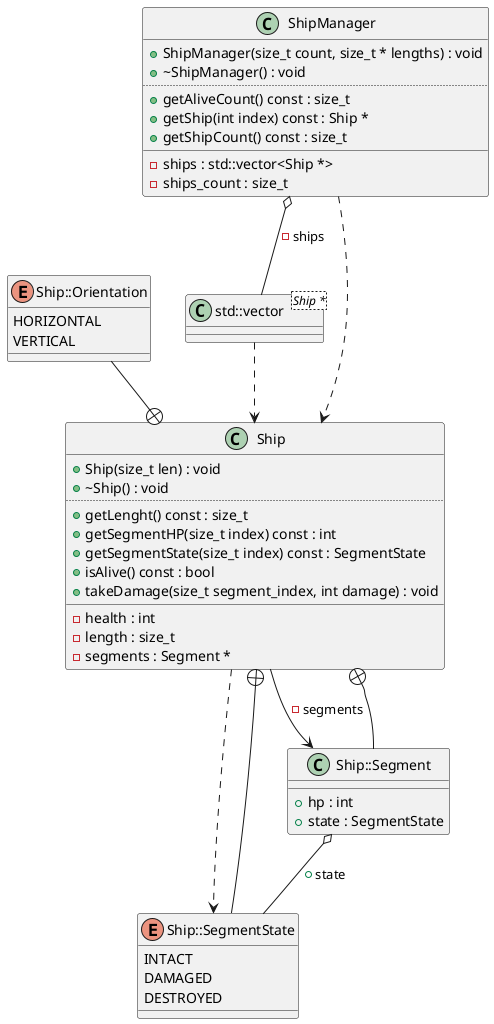

The diagram above was rendered by PlantUML. Its source (embedded in the PNG):
@startuml
class "std::vector<Ship *>" as C_0007462257846685508834
class C_0007462257846685508834 {
__
}
class "Ship" as C_0014529657433315016423
class C_0014529657433315016423 {
+Ship(size_t len) : void
+~Ship() : void
..
+getLenght() const : size_t
+getSegmentHP(size_t index) const : int
+getSegmentState(size_t index) const : SegmentState
+isAlive() const : bool
+takeDamage(size_t segment_index, int damage) : void
__
-health : int
-length : size_t
-segments : Segment *
}
enum "Ship::SegmentState" as C_0016593760204207859148
enum C_0016593760204207859148 {
INTACT
DAMAGED
DESTROYED
}
enum "Ship::Orientation" as C_0015200704647938469073
enum C_0015200704647938469073 {
HORIZONTAL
VERTICAL
}
class "Ship::Segment" as C_0000674658759292391449
class C_0000674658759292391449 {
__
+hp : int
+state : SegmentState
}
class "ShipManager" as C_0017499122254539489506
class C_0017499122254539489506 {
+ShipManager(size_t count, size_t * lengths) : void
+~ShipManager() : void
..
+getAliveCount() const : size_t
+getShip(int index) const : Ship *
+getShipCount() const : size_t
__
-ships : std::vector<Ship *>
-ships_count : size_t
}
C_0007462257846685508834 ..> C_0014529657433315016423
C_0014529657433315016423 ..> C_0016593760204207859148
C_0014529657433315016423 --> C_0000674658759292391449 : -segments
C_0016593760204207859148 --+ C_0014529657433315016423
C_0015200704647938469073 --+ C_0014529657433315016423
C_0000674658759292391449 --+ C_0014529657433315016423
C_0000674658759292391449 o-- C_0016593760204207859148 : +state
C_0017499122254539489506 ..> C_0014529657433315016423
C_0017499122254539489506 o-- C_0007462257846685508834 : -ships

'Generated with clang-uml, version 0.5.5
'LLVM version clang version 18.1.8
@enduml